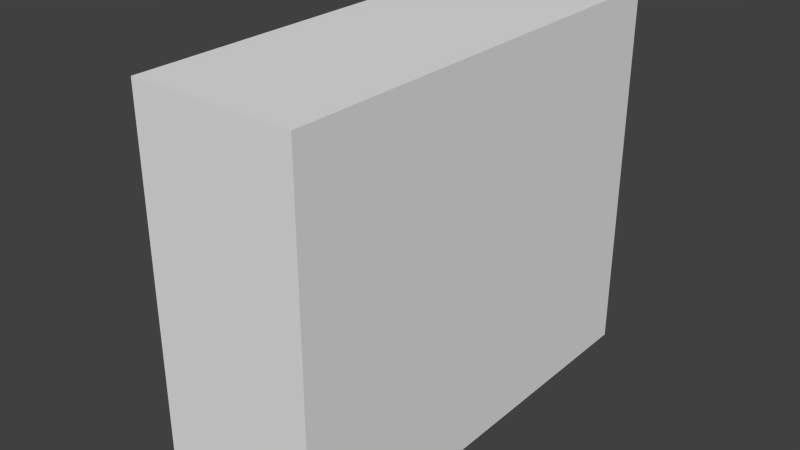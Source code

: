 # Source: commode.blend  (saved by Blender 2.76.0; exported with 4.5.12 LTS)
import bpy
from mathutils import Matrix  # noqa: F401  (used for matrix-valued properties, if any)

bpy.ops.wm.read_factory_settings(use_empty=True)
scene = bpy.context.scene
scene.name = 'Scene'

# ---- collections
col_collection_1 = bpy.data.collections.new('Collection 1'); scene.collection.children.link(col_collection_1)

# ---- materials (node trees are filled in below, after node groups)
mat_commodemta = bpy.data.materials.new('commodeMta')
mat_commodemta.alpha_threshold = 0.0
mat_commodemta.use_transparent_shadow = False
mat_commodemta.roughness = 0.5
mat_commodemta.specular_intensity = 0.0

# ---- material node trees

# ---- world
world_world = bpy.data.worlds.new('World'); scene.world = world_world
world_world.color = (0.05088, 0.05088, 0.05088)
world_world.use_sun_shadow = False
world_world.sun_shadow_jitter_overblur = 0.0
world_world.cycles.sampling_method = 'MANUAL'
world_world.cycles.sample_map_resolution = 256

# ---- meshes
me_commodemesh = bpy.data.meshes.new('commodeMesh')
me_commodemesh.from_pydata([(-0.538, -0.7464, 8.821e-06), (-0.538, -0.7464, 1.247), (-0.538, 0.7464, 8.821e-06), (-0.538, 0.7464, 1.247), (-9.805e-06, -0.7464, 8.821e-06), (-9.805e-06, -0.7464, 1.247), (-9.805e-06, 0.7464, 8.821e-06), (-9.805e-06, 0.7464, 1.247), (-0.538, -9.674e-08, 1.247), (-0.538, -9.674e-08, 8.821e-06), (-0.5734, 0.1217, 0.7267), (-0.6029, 0.1217, 0.7512), (-0.6325, 0.1217, 0.7389), (-0.6448, 0.1217, 0.7093), (-0.5734, 0.134, 0.7216), (-0.6029, 0.1513, 0.7389), (-0.6325, 0.1426, 0.7303), (-0.5734, 0.1391, 0.7093), (-0.6029, 0.1636, 0.7093), (-0.6325, 0.1513, 0.7093), (-0.5734, 0.134, 0.6971), (-0.6029, 0.1513, 0.6798), (-0.6325, 0.1426, 0.6884), (-0.5734, 0.1217, 0.692), (-0.6029, 0.1217, 0.6675), (-0.6325, 0.1217, 0.6798), (-0.5734, 0.1095, 0.6971), (-0.6029, 0.09215, 0.6798), (-0.6325, 0.1008, 0.6884), (-0.5734, 0.1044, 0.7093), (-0.6029, 0.0799, 0.7093), (-0.6325, 0.09215, 0.7093), (-0.5211, 0.1095, 0.7216), (-0.5211, 0.1217, 0.7267), (-0.5734, 0.1095, 0.7216), (-0.6029, 0.09215, 0.7389), (-0.6325, 0.1008, 0.7303), (-0.5211, 0.1044, 0.7093), (-0.5211, 0.1095, 0.6971), (-0.5211, 0.1217, 0.692), (-0.5211, 0.134, 0.6971), (-0.5211, 0.1391, 0.7093), (-0.5211, 0.134, 0.7216), (-0.5734, -0.1197, 0.7267), (-0.6029, -0.1197, 0.7512), (-0.6325, -0.1197, 0.7389), (-0.6448, -0.1197, 0.7093), (-0.5734, -0.1074, 0.7216), (-0.6029, -0.09014, 0.7389), (-0.6325, -0.09881, 0.7303), (-0.5734, -0.1024, 0.7093), (-0.6029, -0.07789, 0.7093), (-0.6325, -0.09014, 0.7093), (-0.5734, -0.1074, 0.6971), (-0.6029, -0.09014, 0.6798), (-0.6325, -0.09881, 0.6884), (-0.5734, -0.1197, 0.692), (-0.6029, -0.1197, 0.6675), (-0.6325, -0.1197, 0.6798), (-0.5734, -0.132, 0.6971), (-0.6029, -0.1493, 0.6798), (-0.6325, -0.1406, 0.6884), (-0.5734, -0.1371, 0.7093), (-0.6029, -0.1615, 0.7093), (-0.6325, -0.1493, 0.7093), (-0.5211, -0.132, 0.7216), (-0.5211, -0.1197, 0.7267), (-0.5734, -0.132, 0.7216), (-0.6029, -0.1493, 0.7389), (-0.6325, -0.1406, 0.7303), (-0.5211, -0.1371, 0.7093), (-0.5211, -0.132, 0.6971), (-0.5211, -0.1197, 0.692), (-0.5211, -0.1074, 0.6971), (-0.5211, -0.1024, 0.7093), (-0.5211, -0.1074, 0.7216)], [], [(8, 3, 2, 9), (3, 7, 6, 2), (7, 5, 4, 6), (5, 1, 0, 4), (0, 9, 2, 6, 4), (5, 7, 3, 8, 1), (1, 8, 9, 0), (12, 11, 15, 16), (11, 10, 14, 15), (16, 15, 18, 19), (15, 14, 17, 18), (19, 18, 21, 22), (18, 17, 20, 21), (22, 21, 24, 25), (21, 20, 23, 24), (24, 23, 26, 27), (25, 24, 27, 28), (27, 26, 29, 30), (28, 27, 30, 31), (30, 29, 34, 35), (31, 30, 35, 36), (23, 20, 40, 39), (13, 12, 16), (10, 34, 32, 33), (13, 16, 19), (20, 17, 41, 40), (13, 19, 22), (17, 14, 42, 41), (13, 22, 25), (14, 10, 33, 42), (13, 25, 28), (13, 28, 31), (34, 29, 37, 32), (13, 31, 36), (29, 26, 38, 37), (13, 36, 12), (35, 34, 10, 11), (36, 35, 11, 12), (26, 23, 39, 38), (45, 44, 48, 49), (44, 43, 47, 48), (49, 48, 51, 52), (48, 47, 50, 51), (52, 51, 54, 55), (51, 50, 53, 54), (55, 54, 57, 58), (54, 53, 56, 57), (57, 56, 59, 60), (58, 57, 60, 61), (60, 59, 62, 63), (61, 60, 63, 64), (63, 62, 67, 68), (64, 63, 68, 69), (56, 53, 73, 72), (46, 45, 49), (43, 67, 65, 66), (46, 49, 52), (53, 50, 74, 73), (46, 52, 55), (50, 47, 75, 74), (46, 55, 58), (47, 43, 66, 75), (46, 58, 61), (46, 61, 64), (67, 62, 70, 65), (46, 64, 69), (62, 59, 71, 70), (46, 69, 45), (68, 67, 43, 44), (69, 68, 44, 45), (59, 56, 72, 71)])
me_commodemesh.polygons.foreach_set('use_smooth', [0, 0, 0, 0, 0, 0, 0, 1, 1, 1, 1, 1, 1, 1, 1, 1, 1, 1, 1, 1, 1, 1, 1, 1, 1, 1, 1, 1, 1, 1, 1, 1, 1, 1, 1, 1, 1, 1, 1, 1, 1, 1, 1, 1, 1, 1, 1, 1, 1, 1, 1, 1, 1, 1, 1, 1, 1, 1, 1, 1, 1, 1, 1, 1, 1, 1, 1, 1, 1, 1, 1])
_uv = me_commodemesh.uv_layers.new(name='UVMap')
_uv.uv.foreach_set('vector', [0.008388, 0.768, 0.008388, 0.5423, 0.3855, 0.5423, 0.3855, 0.768, 0.9874, 0.5236, 0.8331, 0.5236, 0.8331, 0.1659, 0.9874, 0.1659, 0.8331, 0.5236, 0.405, 0.5236, 0.405, 0.1659, 0.8331, 0.1659, 0.405, 0.5236, 0.2507, 0.5236, 0.2507, 0.1659, 0.405, 0.1659, 0.405, 0.01157, 0.619, 0.01157, 0.8331, 0.01157, 0.8331, 0.1659, 0.405, 0.1659, 0.405, 0.5236, 0.8331, 0.5236, 0.8331, 0.6779, 0.619, 0.6779, 0.405, 0.6779, 0.008388, 0.9936, 0.008388, 0.768, 0.3855, 0.768, 0.3855, 0.9936, 0.8596, 0.9268, 0.8665, 0.9268, 0.8658, 0.9334, 0.8589, 0.9319, 0.8665, 0.9268, 0.8843, 0.9264, 0.8833, 0.9344, 0.8658, 0.9334, 0.8589, 0.9319, 0.8658, 0.9334, 0.8645, 0.9406, 0.8569, 0.9373, 0.8658, 0.9334, 0.8833, 0.9344, 0.8839, 0.9427, 0.8645, 0.9406, 0.8569, 0.9373, 0.8645, 0.9406, 0.862, 0.9501, 0.8522, 0.9435, 0.8645, 0.9406, 0.8839, 0.9427, 0.8825, 0.9512, 0.862, 0.9501, 0.8522, 0.9435, 0.862, 0.9501, 0.857, 0.966, 0.8404, 0.9513, 0.862, 0.9501, 0.8825, 0.9512, 0.8832, 0.96, 0.857, 0.966, 0.8537, 0.8867, 0.8826, 0.8917, 0.8831, 0.9011, 0.8609, 0.9042, 0.8404, 0.9042, 0.8537, 0.8867, 0.8609, 0.9042, 0.8515, 0.9102, 0.8609, 0.9042, 0.8831, 0.9011, 0.8831, 0.91, 0.8642, 0.9131, 0.8515, 0.9102, 0.8609, 0.9042, 0.8642, 0.9131, 0.8564, 0.9161, 0.8642, 0.9131, 0.8831, 0.91, 0.8849, 0.9183, 0.8658, 0.9204, 0.8564, 0.9161, 0.8642, 0.9131, 0.8658, 0.9204, 0.8588, 0.9215, 0.8832, 0.96, 0.8825, 0.9512, 0.9172, 0.9514, 0.9172, 0.9596, 0.8432, 0.927, 0.8596, 0.9268, 0.8589, 0.9319, 0.8843, 0.9264, 0.8849, 0.9183, 0.9177, 0.9185, 0.9176, 0.9268, 0.8432, 0.927, 0.8589, 0.9319, 0.8569, 0.9373, 0.8825, 0.9512, 0.8839, 0.9427, 0.9173, 0.9432, 0.9172, 0.9514, 0.8432, 0.927, 0.8569, 0.9373, 0.8522, 0.9435, 0.8839, 0.9427, 0.8833, 0.9344, 0.9174, 0.9351, 0.9173, 0.9432, 0.8432, 0.927, 0.8522, 0.9435, 0.8404, 0.9513, 0.8833, 0.9344, 0.8843, 0.9264, 0.9176, 0.9268, 0.9174, 0.9351, 0.8432, 0.927, 0.8404, 0.9042, 0.8515, 0.9102, 0.8432, 0.927, 0.8515, 0.9102, 0.8564, 0.9161, 0.8849, 0.9183, 0.8831, 0.91, 0.9178, 0.9102, 0.9177, 0.9185, 0.8432, 0.927, 0.8564, 0.9161, 0.8588, 0.9215, 0.8831, 0.91, 0.8831, 0.9011, 0.918, 0.9017, 0.9178, 0.9102, 0.8432, 0.927, 0.8588, 0.9215, 0.8596, 0.9268, 0.8658, 0.9204, 0.8849, 0.9183, 0.8843, 0.9264, 0.8665, 0.9268, 0.8588, 0.9215, 0.8658, 0.9204, 0.8665, 0.9268, 0.8596, 0.9268, 0.8831, 0.9011, 0.8826, 0.8917, 0.9183, 0.8926, 0.918, 0.9017, 0.7813, 0.9268, 0.7882, 0.9268, 0.7876, 0.9334, 0.7807, 0.9319, 0.7882, 0.9268, 0.8061, 0.9264, 0.805, 0.9344, 0.7876, 0.9334, 0.7807, 0.9319, 0.7876, 0.9334, 0.7863, 0.9406, 0.7786, 0.9373, 0.7876, 0.9334, 0.805, 0.9344, 0.8056, 0.9427, 0.7863, 0.9406, 0.7786, 0.9373, 0.7863, 0.9406, 0.7837, 0.9501, 0.7739, 0.9435, 0.7863, 0.9406, 0.8056, 0.9427, 0.8043, 0.9512, 0.7837, 0.9501, 0.7739, 0.9435, 0.7837, 0.9501, 0.7787, 0.966, 0.7622, 0.9513, 0.7837, 0.9501, 0.8043, 0.9512, 0.805, 0.96, 0.7787, 0.966, 0.7754, 0.8867, 0.8043, 0.8917, 0.8048, 0.9011, 0.7827, 0.9042, 0.7622, 0.9042, 0.7754, 0.8867, 0.7827, 0.9042, 0.7732, 0.9102, 0.7827, 0.9042, 0.8048, 0.9011, 0.8048, 0.91, 0.786, 0.9131, 0.7732, 0.9102, 0.7827, 0.9042, 0.786, 0.9131, 0.7782, 0.9161, 0.786, 0.9131, 0.8048, 0.91, 0.8066, 0.9183, 0.7876, 0.9204, 0.7782, 0.9161, 0.786, 0.9131, 0.7876, 0.9204, 0.7805, 0.9215, 0.805, 0.96, 0.8043, 0.9512, 0.8389, 0.9514, 0.839, 0.9596, 0.7649, 0.927, 0.7813, 0.9268, 0.7807, 0.9319, 0.8061, 0.9264, 0.8066, 0.9183, 0.8395, 0.9185, 0.8393, 0.9268, 0.7649, 0.927, 0.7807, 0.9319, 0.7786, 0.9373, 0.8043, 0.9512, 0.8056, 0.9427, 0.839, 0.9432, 0.8389, 0.9514, 0.7649, 0.927, 0.7786, 0.9373, 0.7739, 0.9435, 0.8056, 0.9427, 0.805, 0.9344, 0.8391, 0.9351, 0.839, 0.9432, 0.7649, 0.927, 0.7739, 0.9435, 0.7622, 0.9513, 0.805, 0.9344, 0.8061, 0.9264, 0.8393, 0.9268, 0.8391, 0.9351, 0.7649, 0.927, 0.7622, 0.9042, 0.7732, 0.9102, 0.7649, 0.927, 0.7732, 0.9102, 0.7782, 0.9161, 0.8066, 0.9183, 0.8048, 0.91, 0.8396, 0.9102, 0.8395, 0.9185, 0.7649, 0.927, 0.7782, 0.9161, 0.7805, 0.9215, 0.8048, 0.91, 0.8048, 0.9011, 0.8398, 0.9017, 0.8396, 0.9102, 0.7649, 0.927, 0.7805, 0.9215, 0.7813, 0.9268, 0.7876, 0.9204, 0.8066, 0.9183, 0.8061, 0.9264, 0.7882, 0.9268, 0.7805, 0.9215, 0.7876, 0.9204, 0.7882, 0.9268, 0.7813, 0.9268, 0.8048, 0.9011, 0.8043, 0.8917, 0.84, 0.8926, 0.8398, 0.9017])
me_commodemesh.materials.append(mat_commodemta)
me_commodemesh.use_remesh_preserve_volume = False
me_commodemesh.use_remesh_preserve_attributes = False
me_commodemesh.use_mirror_vertex_groups = False
me_commodemesh.update()

# ---- objects
ob_commode = bpy.data.objects.new('commode', me_commodemesh)

# ---- transforms, parenting, visibility, modifiers, constraints
ob_commode.location = (0.0, 0.0, 0.0)
ob_commode.lineart.crease_threshold = 0.0

# ---- collection membership
col_collection_1.objects.link(ob_commode)

# ---- scene / render settings (as saved in the file)
scene.frame_start = 1; scene.frame_end = 250; scene.frame_set(1)
scene.render.engine = 'BLENDER_EEVEE_NEXT'
scene.render.resolution_percentage = 50
scene.render.dither_intensity = 0.0
scene.cycles.use_denoising = False
scene.cycles.samples = 10
scene.cycles.sampling_pattern = 'TABULATED_SOBOL'
scene.cycles.light_sampling_threshold = 0.0
scene.cycles.use_adaptive_sampling = False
scene.cycles.use_light_tree = False
scene.cycles.blur_glossy = 0.0
scene.cycles.pixel_filter_type = 'GAUSSIAN'
scene.cycles.sample_clamp_indirect = 0.0
scene.view_settings.view_transform = 'Standard'
bpy.context.view_layer.update()

# ---- added for rendering (the .blend has no active camera and no usable light): camera, sun
cam_auto = bpy.data.cameras.new('AutoCamera')
cam_auto.lens = 50.0
cam_auto.sensor_width = 36.0
cam_auto.clip_end = 1000.0
ob_auto_camera = bpy.data.objects.new('AutoCamera', cam_auto)
scene.collection.objects.link(ob_auto_camera)
ob_auto_camera.location = (1.5736, -2.27519, 2.14038)
ob_auto_camera.rotation_euler = (1.09748, -7.21219e-08, 0.694738)
scene.camera = ob_auto_camera
light_auto_sun = bpy.data.lights.new('AutoSun', 'SUN')
light_auto_sun.energy = 3.0
light_auto_sun.angle = 0.0523599
ob_auto_sun = bpy.data.objects.new('AutoSun', light_auto_sun)
scene.collection.objects.link(ob_auto_sun)
ob_auto_sun.rotation_euler = (0.872665, 0.174533, 0.523599)
bpy.context.view_layer.update()
